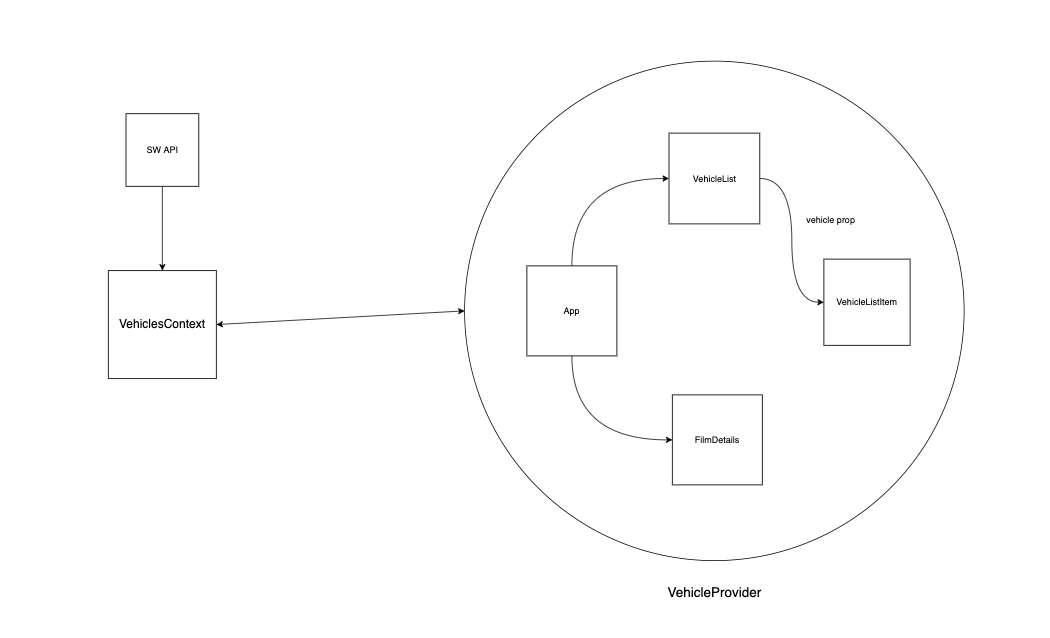

The diagram above was exported from draw.io. Its source (the exported page's mxGraphModel, read from the mxfile embedded in the PNG):
<mxGraphModel dx="463" dy="1027" grid="0" gridSize="10" guides="1" tooltips="1" connect="1" arrows="1" fold="1" page="1" pageScale="1" pageWidth="1400" pageHeight="850" math="0" shadow="0">
  <root>
    <mxCell id="0" />
    <mxCell id="1" parent="0" />
    <mxCell id="G3J1QfAH1lm_ZDmxI3Xc-3" value="" style="ellipse;whiteSpace=wrap;html=1;aspect=fixed;fontSize=18;" vertex="1" parent="1">
      <mxGeometry x="2019" y="81" width="666" height="666" as="geometry" />
    </mxCell>
    <mxCell id="SfiKVIAGWzs3Z9Vvcpe8-66" style="edgeStyle=orthogonalEdgeStyle;curved=1;orthogonalLoop=1;jettySize=auto;html=1;exitX=0.5;exitY=0;exitDx=0;exitDy=0;entryX=0;entryY=0.5;entryDx=0;entryDy=0;fontSize=15;endArrow=classic;endFill=1;strokeColor=default;" parent="1" source="SfiKVIAGWzs3Z9Vvcpe8-2" target="SfiKVIAGWzs3Z9Vvcpe8-18" edge="1">
      <mxGeometry relative="1" as="geometry">
        <mxPoint x="2172" y="380" as="sourcePoint" />
      </mxGeometry>
    </mxCell>
    <mxCell id="G3J1QfAH1lm_ZDmxI3Xc-15" style="edgeStyle=orthogonalEdgeStyle;curved=1;rounded=0;orthogonalLoop=1;jettySize=auto;html=1;entryX=0;entryY=0.5;entryDx=0;entryDy=0;fontSize=12;exitX=0.5;exitY=1;exitDx=0;exitDy=0;" edge="1" parent="1" source="SfiKVIAGWzs3Z9Vvcpe8-2" target="SfiKVIAGWzs3Z9Vvcpe8-12">
      <mxGeometry relative="1" as="geometry" />
    </mxCell>
    <mxCell id="SfiKVIAGWzs3Z9Vvcpe8-2" value="App" style="whiteSpace=wrap;html=1;aspect=fixed;" parent="1" vertex="1">
      <mxGeometry x="2102" y="354" width="120" height="120" as="geometry" />
    </mxCell>
    <mxCell id="SfiKVIAGWzs3Z9Vvcpe8-12" value="FilmDetails" style="whiteSpace=wrap;html=1;aspect=fixed;" parent="1" vertex="1">
      <mxGeometry x="2296" y="526" width="120" height="120" as="geometry" />
    </mxCell>
    <mxCell id="SfiKVIAGWzs3Z9Vvcpe8-67" style="edgeStyle=orthogonalEdgeStyle;curved=1;orthogonalLoop=1;jettySize=auto;html=1;exitX=1;exitY=0.5;exitDx=0;exitDy=0;entryX=0;entryY=0.5;entryDx=0;entryDy=0;fontSize=15;endArrow=classic;endFill=1;strokeColor=default;" parent="1" source="SfiKVIAGWzs3Z9Vvcpe8-18" target="SfiKVIAGWzs3Z9Vvcpe8-19" edge="1">
      <mxGeometry relative="1" as="geometry">
        <mxPoint x="2472" y="290" as="targetPoint" />
      </mxGeometry>
    </mxCell>
    <mxCell id="SfiKVIAGWzs3Z9Vvcpe8-18" value="VehicleList" style="whiteSpace=wrap;html=1;aspect=fixed;" parent="1" vertex="1">
      <mxGeometry x="2291.5" y="177" width="121" height="121" as="geometry" />
    </mxCell>
    <mxCell id="G3J1QfAH1lm_ZDmxI3Xc-1" value="&lt;font size=&quot;3&quot;&gt;VehiclesContext&lt;/font&gt;" style="whiteSpace=wrap;html=1;aspect=fixed;" vertex="1" parent="1">
      <mxGeometry x="1544" y="360.25" width="144" height="144" as="geometry" />
    </mxCell>
    <mxCell id="SfiKVIAGWzs3Z9Vvcpe8-19" value="VehicleListItem" style="whiteSpace=wrap;html=1;aspect=fixed;" parent="1" vertex="1">
      <mxGeometry x="2498" y="345" width="115" height="115" as="geometry" />
    </mxCell>
    <mxCell id="G3J1QfAH1lm_ZDmxI3Xc-6" value="VehicleProvider" style="text;html=1;align=center;verticalAlign=middle;resizable=0;points=[];autosize=1;strokeColor=none;fillColor=none;fontSize=18;" vertex="1" parent="1">
      <mxGeometry x="2284.5" y="776" width="135" height="26" as="geometry" />
    </mxCell>
    <mxCell id="G3J1QfAH1lm_ZDmxI3Xc-16" value="vehicle prop&lt;br&gt;" style="text;html=1;align=center;verticalAlign=middle;resizable=0;points=[];autosize=1;strokeColor=none;fillColor=none;fontSize=12;" vertex="1" parent="1">
      <mxGeometry x="2469" y="284" width="75" height="18" as="geometry" />
    </mxCell>
    <mxCell id="G3J1QfAH1lm_ZDmxI3Xc-18" style="edgeStyle=orthogonalEdgeStyle;curved=1;rounded=0;orthogonalLoop=1;jettySize=auto;html=1;entryX=0.5;entryY=0;entryDx=0;entryDy=0;fontSize=12;" edge="1" parent="1" source="G3J1QfAH1lm_ZDmxI3Xc-17" target="G3J1QfAH1lm_ZDmxI3Xc-1">
      <mxGeometry relative="1" as="geometry" />
    </mxCell>
    <mxCell id="G3J1QfAH1lm_ZDmxI3Xc-17" value="SW API" style="whiteSpace=wrap;html=1;aspect=fixed;fontSize=12;" vertex="1" parent="1">
      <mxGeometry x="1567.5" y="151" width="97" height="97" as="geometry" />
    </mxCell>
    <mxCell id="G3J1QfAH1lm_ZDmxI3Xc-25" value="" style="endArrow=classic;startArrow=classic;html=1;rounded=0;fontSize=12;curved=1;entryX=0;entryY=0.5;entryDx=0;entryDy=0;exitX=1;exitY=0.5;exitDx=0;exitDy=0;" edge="1" parent="1" source="G3J1QfAH1lm_ZDmxI3Xc-1" target="G3J1QfAH1lm_ZDmxI3Xc-3">
      <mxGeometry width="50" height="50" relative="1" as="geometry">
        <mxPoint x="1597" y="655" as="sourcePoint" />
        <mxPoint x="2009" y="429" as="targetPoint" />
        <Array as="points" />
      </mxGeometry>
    </mxCell>
  </root>
</mxGraphModel>